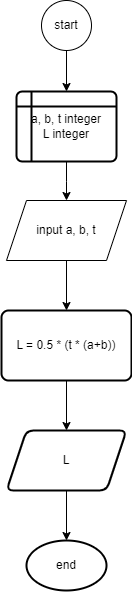

The diagram above was exported from draw.io. Its source (the exported page's mxGraphModel, read from the mxfile embedded in the PNG):
<mxGraphModel dx="1000" dy="605" grid="1" gridSize="10" guides="1" tooltips="1" connect="1" arrows="1" fold="1" page="1" pageScale="1" pageWidth="850" pageHeight="1100" math="0" shadow="0">
  <root>
    <mxCell id="0" />
    <mxCell id="1" parent="0" />
    <mxCell id="1g3fn1YggDjCMBsouPdk-2" value="" style="edgeStyle=orthogonalEdgeStyle;rounded=0;orthogonalLoop=1;jettySize=auto;html=1;" edge="1" parent="1" source="mPFY42rYtP3sFCKGT8-K-2" target="1g3fn1YggDjCMBsouPdk-1">
      <mxGeometry relative="1" as="geometry" />
    </mxCell>
    <mxCell id="mPFY42rYtP3sFCKGT8-K-2" value="start" style="ellipse;whiteSpace=wrap;html=1;" parent="1" vertex="1">
      <mxGeometry x="385" y="40" width="50" height="50" as="geometry" />
    </mxCell>
    <mxCell id="1g3fn1YggDjCMBsouPdk-35" value="" style="edgeStyle=orthogonalEdgeStyle;rounded=0;orthogonalLoop=1;jettySize=auto;html=1;" edge="1" parent="1" source="mPFY42rYtP3sFCKGT8-K-4" target="1g3fn1YggDjCMBsouPdk-34">
      <mxGeometry relative="1" as="geometry" />
    </mxCell>
    <mxCell id="mPFY42rYtP3sFCKGT8-K-4" value="input a, b, t" style="shape=parallelogram;perimeter=parallelogramPerimeter;whiteSpace=wrap;html=1;fixedSize=1;" parent="1" vertex="1">
      <mxGeometry x="350" y="240" width="120" height="60" as="geometry" />
    </mxCell>
    <mxCell id="1g3fn1YggDjCMBsouPdk-3" value="" style="edgeStyle=orthogonalEdgeStyle;rounded=0;orthogonalLoop=1;jettySize=auto;html=1;" edge="1" parent="1" source="1g3fn1YggDjCMBsouPdk-1" target="mPFY42rYtP3sFCKGT8-K-4">
      <mxGeometry relative="1" as="geometry" />
    </mxCell>
    <mxCell id="1g3fn1YggDjCMBsouPdk-1" value="a, b, t integer&lt;br&gt;L integer" style="shape=internalStorage;whiteSpace=wrap;html=1;dx=15;dy=15;rounded=1;arcSize=8;strokeWidth=2;" vertex="1" parent="1">
      <mxGeometry x="360" y="131" width="100" height="70" as="geometry" />
    </mxCell>
    <mxCell id="1g3fn1YggDjCMBsouPdk-37" value="" style="edgeStyle=orthogonalEdgeStyle;rounded=0;orthogonalLoop=1;jettySize=auto;html=1;" edge="1" parent="1" source="1g3fn1YggDjCMBsouPdk-34" target="1g3fn1YggDjCMBsouPdk-36">
      <mxGeometry relative="1" as="geometry" />
    </mxCell>
    <mxCell id="1g3fn1YggDjCMBsouPdk-34" value="L = 0.5 * (t * (a+b))" style="rounded=1;whiteSpace=wrap;html=1;absoluteArcSize=1;arcSize=14;strokeWidth=2;" vertex="1" parent="1">
      <mxGeometry x="345" y="350" width="130" height="70" as="geometry" />
    </mxCell>
    <mxCell id="1g3fn1YggDjCMBsouPdk-39" value="" style="edgeStyle=orthogonalEdgeStyle;rounded=0;orthogonalLoop=1;jettySize=auto;html=1;" edge="1" parent="1" source="1g3fn1YggDjCMBsouPdk-36" target="1g3fn1YggDjCMBsouPdk-38">
      <mxGeometry relative="1" as="geometry" />
    </mxCell>
    <mxCell id="1g3fn1YggDjCMBsouPdk-36" value="L" style="shape=parallelogram;perimeter=parallelogramPerimeter;whiteSpace=wrap;html=1;fixedSize=1;rounded=1;arcSize=14;strokeWidth=2;" vertex="1" parent="1">
      <mxGeometry x="350" y="470" width="120" height="60" as="geometry" />
    </mxCell>
    <mxCell id="1g3fn1YggDjCMBsouPdk-38" value="end" style="ellipse;whiteSpace=wrap;html=1;rounded=1;arcSize=14;strokeWidth=2;" vertex="1" parent="1">
      <mxGeometry x="370" y="580" width="80" height="50" as="geometry" />
    </mxCell>
  </root>
</mxGraphModel>